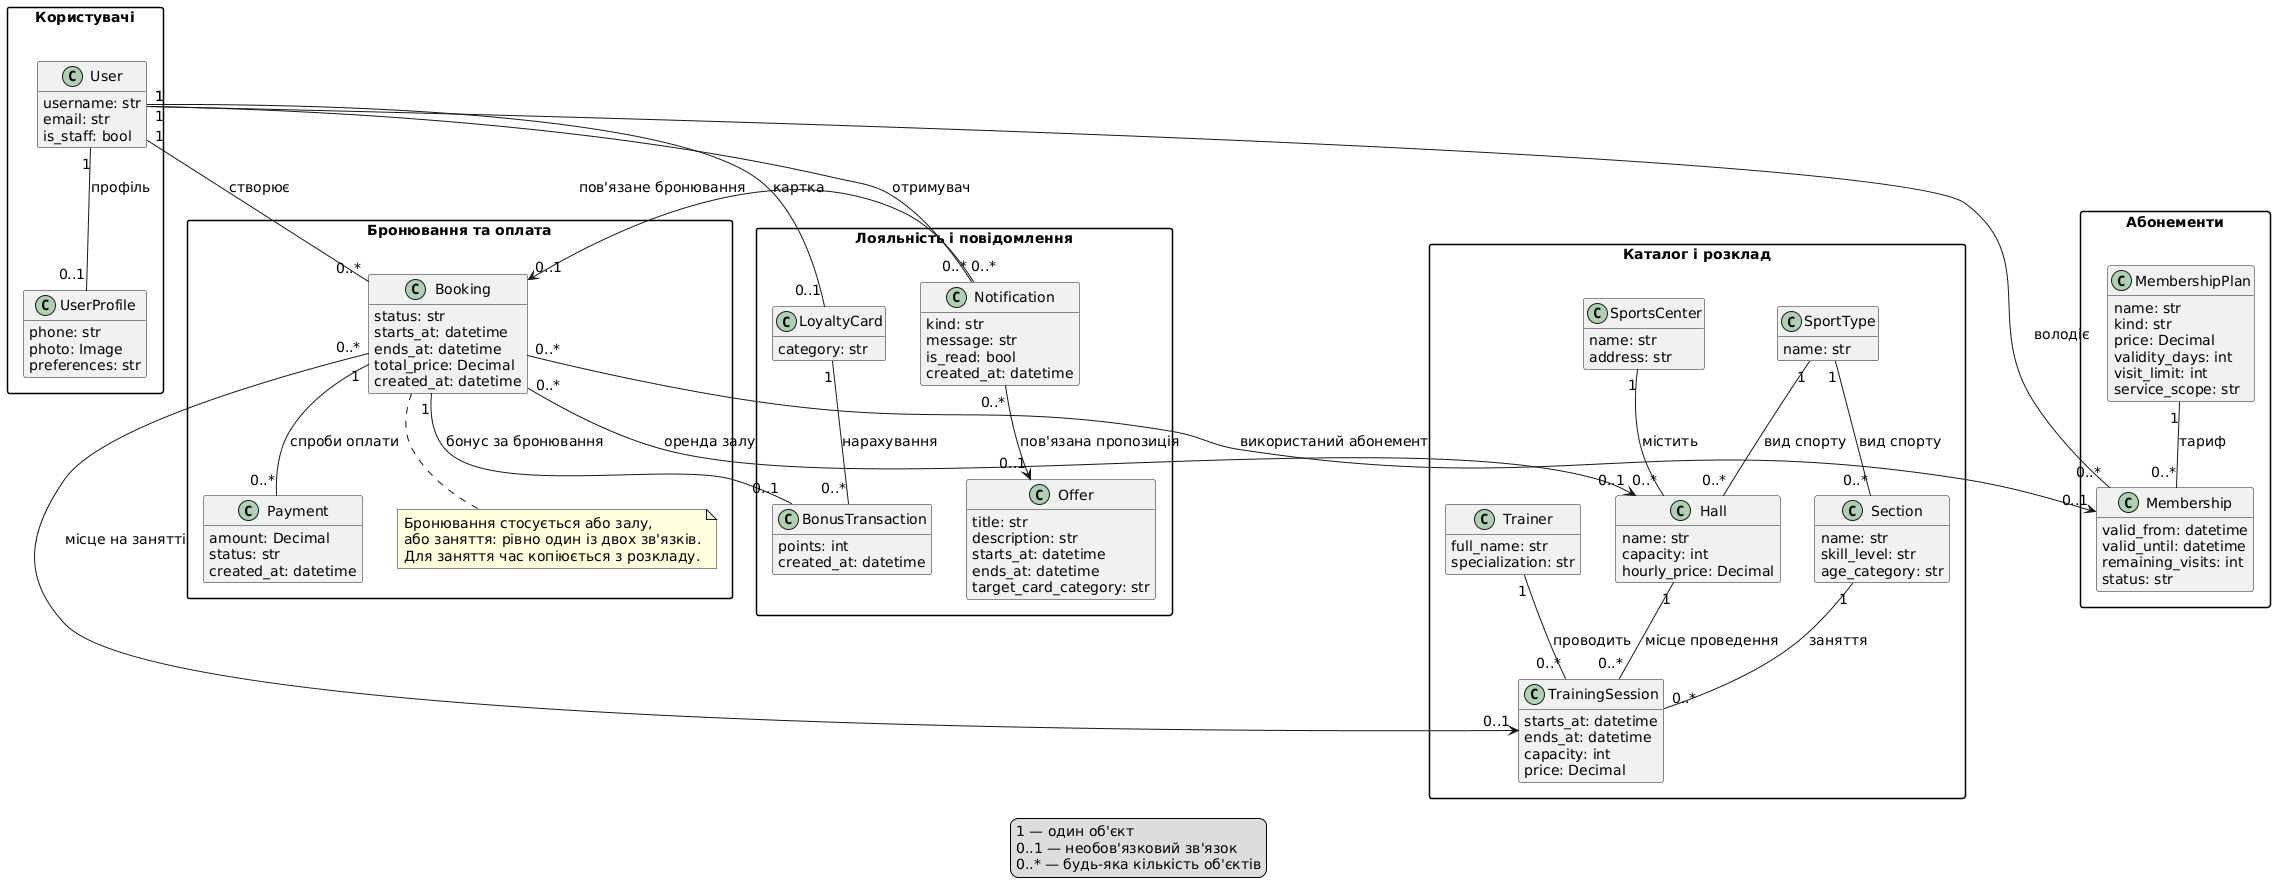

The diagram above was rendered by PlantUML. Its source (embedded in the PNG):
@startuml
top to bottom direction

skinparam shadowing false
skinparam defaultFontName Arial
skinparam defaultFontSize 14
skinparam classAttributeIconSize 0
skinparam packageStyle rectangle
hide methods

package "Користувачі" {
  class User {
    username: str
    email: str
    is_staff: bool
  }

  class UserProfile {
    phone: str
    photo: Image
    preferences: str
  }

  User "1" -- "0..1" UserProfile : профіль
}

package "Каталог і розклад" {
  class SportsCenter {
    name: str
    address: str
  }

  class Hall {
    name: str
    capacity: int
    hourly_price: Decimal
  }

  class SportType {
    name: str
  }

  class Section {
    name: str
    skill_level: str
    age_category: str
  }

  class Trainer {
    full_name: str
    specialization: str
  }

  class TrainingSession {
    starts_at: datetime
    ends_at: datetime
    capacity: int
    price: Decimal
  }

  SportsCenter "1" -- "0..*" Hall : містить
  SportType "1" -- "0..*" Hall : вид спорту
  SportType "1" -- "0..*" Section : вид спорту
  Section "1" -- "0..*" TrainingSession : заняття
  Hall "1" -- "0..*" TrainingSession : місце проведення
  Trainer "1" -- "0..*" TrainingSession : проводить
}

package "Бронювання та оплата" {
  class Booking {
    status: str
    starts_at: datetime
    ends_at: datetime
    total_price: Decimal
    created_at: datetime
  }

  class Payment {
    amount: Decimal
    status: str
    created_at: datetime
  }

  User "1" -- "0..*" Booking : створює
  Booking "0..*" --> "0..1" Hall : оренда залу
  Booking "0..*" --> "0..1" TrainingSession : місце на занятті
  Booking "1" -- "0..*" Payment : спроби оплати

  note bottom of Booking
    Бронювання стосується або залу,
    або заняття: рівно один із двох зв'язків.
    Для заняття час копіюється з розкладу.
  end note
}

package "Абонементи" {
  class MembershipPlan {
    name: str
    kind: str
    price: Decimal
    validity_days: int
    visit_limit: int
    service_scope: str
  }

  class Membership {
    valid_from: datetime
    valid_until: datetime
    remaining_visits: int
    status: str
  }

  MembershipPlan "1" -- "0..*" Membership : тариф
  User "1" -- "0..*" Membership : володіє
  Booking "0..*" --> "0..1" Membership : використаний абонемент
}

package "Лояльність і повідомлення" {
  class LoyaltyCard {
    category: str
  }

  class BonusTransaction {
    points: int
    created_at: datetime
  }

  class Notification {
    kind: str
    message: str
    is_read: bool
    created_at: datetime
  }

  class Offer {
    title: str
    description: str
    starts_at: datetime
    ends_at: datetime
    target_card_category: str
  }

  User "1" -- "0..1" LoyaltyCard : картка
  LoyaltyCard "1" -- "0..*" BonusTransaction : нарахування
  Booking "1" -- "0..1" BonusTransaction : бонус за бронювання
  User "1" -- "0..*" Notification : отримувач
  Notification "0..*" --> "0..1" Booking : пов'язане бронювання
  Notification "0..*" --> "0..1" Offer : пов'язана пропозиція
}

legend bottom
  1 — один об'єкт
  0..1 — необов'язковий зв'язок
  0..* — будь-яка кількість об'єктів
endlegend
@enduml